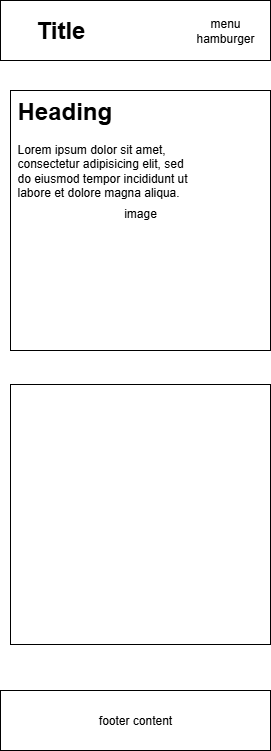

The diagram above was exported from draw.io. Its source (the exported page's mxGraphModel, read from the mxfile embedded in the PNG):
<mxGraphModel dx="872" dy="431" grid="1" gridSize="10" guides="1" tooltips="1" connect="1" arrows="1" fold="1" page="1" pageScale="1" pageWidth="1169" pageHeight="827" math="0" shadow="0">
  <root>
    <mxCell id="0" />
    <mxCell id="1" parent="0" />
    <mxCell id="ktyakZ8jHrbXJrdc8zJf-5" value="" style="rounded=0;whiteSpace=wrap;html=1;" vertex="1" parent="1">
      <mxGeometry x="330" y="30" width="270" height="60" as="geometry" />
    </mxCell>
    <mxCell id="ktyakZ8jHrbXJrdc8zJf-10" value="Title" style="text;strokeColor=none;fillColor=none;html=1;fontSize=24;fontStyle=1;verticalAlign=middle;align=center;" vertex="1" parent="1">
      <mxGeometry x="340" y="40" width="100" height="40" as="geometry" />
    </mxCell>
    <mxCell id="ktyakZ8jHrbXJrdc8zJf-11" value="menu&lt;div&gt;hamburger&lt;/div&gt;" style="text;html=1;align=center;verticalAlign=middle;whiteSpace=wrap;rounded=0;" vertex="1" parent="1">
      <mxGeometry x="525" y="45" width="60" height="30" as="geometry" />
    </mxCell>
    <mxCell id="ktyakZ8jHrbXJrdc8zJf-13" value="footer content" style="rounded=0;whiteSpace=wrap;html=1;" vertex="1" parent="1">
      <mxGeometry x="330" y="720" width="270" height="60" as="geometry" />
    </mxCell>
    <mxCell id="ktyakZ8jHrbXJrdc8zJf-15" value="image&lt;div&gt;&lt;br&gt;&lt;/div&gt;" style="whiteSpace=wrap;html=1;aspect=fixed;" vertex="1" parent="1">
      <mxGeometry x="340" y="120" width="260" height="260" as="geometry" />
    </mxCell>
    <mxCell id="ktyakZ8jHrbXJrdc8zJf-16" value="" style="whiteSpace=wrap;html=1;aspect=fixed;" vertex="1" parent="1">
      <mxGeometry x="340" y="414" width="260" height="260" as="geometry" />
    </mxCell>
    <mxCell id="ktyakZ8jHrbXJrdc8zJf-17" value="&lt;h1 style=&quot;margin-top: 0px;&quot;&gt;Heading&lt;/h1&gt;&lt;p&gt;Lorem ipsum dolor sit amet, consectetur adipisicing elit, sed do eiusmod tempor incididunt ut labore et dolore magna aliqua.&lt;/p&gt;" style="text;html=1;whiteSpace=wrap;overflow=hidden;rounded=0;" vertex="1" parent="1">
      <mxGeometry x="345" y="120" width="180" height="120" as="geometry" />
    </mxCell>
  </root>
</mxGraphModel>